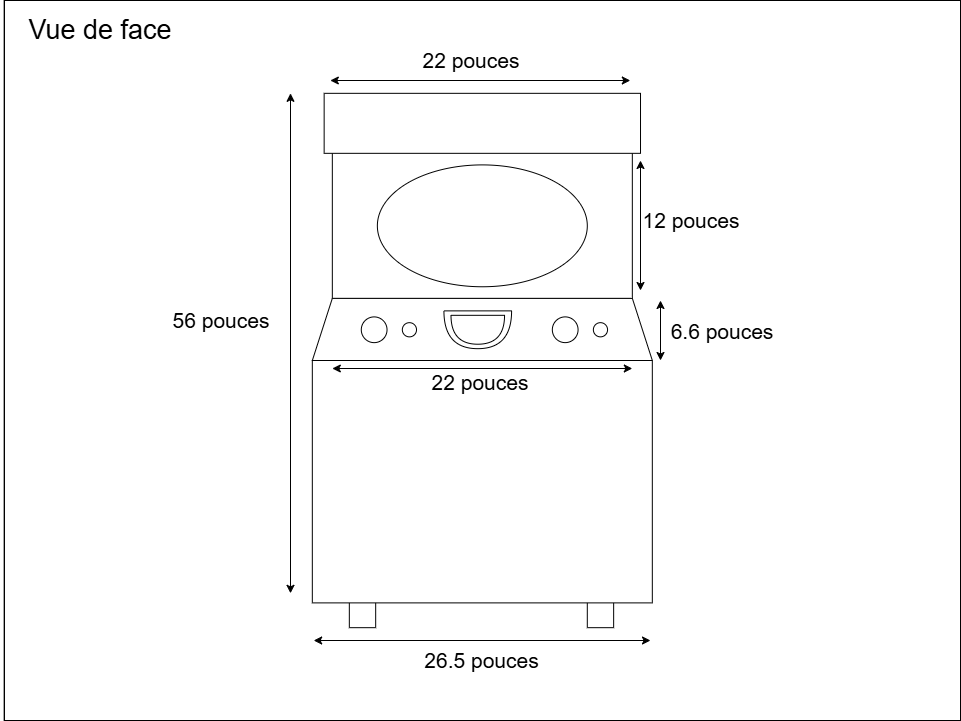

The diagram above was exported from draw.io. Its source (the exported page's mxGraphModel, read from the mxfile embedded in the PNG):
<mxGraphModel dx="782" dy="563" grid="1" gridSize="10" guides="1" tooltips="1" connect="1" arrows="1" fold="1" page="1" pageScale="1" pageWidth="1100" pageHeight="850" math="0" shadow="0">
  <root>
    <mxCell id="0" />
    <mxCell id="1" parent="0" />
    <mxCell id="350" value="" style="whiteSpace=wrap;html=1;movable=0;resizable=0;rotatable=0;deletable=0;editable=0;locked=1;connectable=0;" parent="1" vertex="1">
      <mxGeometry x="84" y="90" width="956" height="720" as="geometry" />
    </mxCell>
    <mxCell id="225" value="" style="swimlane;startSize=0;" parent="1" vertex="1">
      <mxGeometry x="83.65" y="90" width="956.35" height="720" as="geometry" />
    </mxCell>
    <mxCell id="321" value="" style="shape=trapezoid;perimeter=trapezoidPerimeter;whiteSpace=wrap;html=1;fixedSize=1;" parent="225" vertex="1">
      <mxGeometry x="308.18" y="297.83" width="340" height="62.17" as="geometry" />
    </mxCell>
    <mxCell id="269" value="" style="rounded=0;whiteSpace=wrap;html=1;" parent="225" vertex="1">
      <mxGeometry x="328.18" y="148.44" width="300" height="149.39" as="geometry" />
    </mxCell>
    <mxCell id="274" value="" style="ellipse;whiteSpace=wrap;html=1;" parent="225" vertex="1">
      <mxGeometry x="373.21" y="164.39999999999998" width="209.94" height="121.86" as="geometry" />
    </mxCell>
    <mxCell id="275" value="" style="whiteSpace=wrap;html=1;aspect=fixed;" parent="225" vertex="1">
      <mxGeometry x="345.18" y="600.83" width="26.35" height="26.35" as="geometry" />
    </mxCell>
    <mxCell id="276" value="" style="whiteSpace=wrap;html=1;aspect=fixed;" parent="225" vertex="1">
      <mxGeometry x="583.1500000000001" y="600.83" width="26.35" height="26.35" as="geometry" />
    </mxCell>
    <mxCell id="277" value="" style="shape=or;whiteSpace=wrap;html=1;rotation=90;" parent="225" vertex="1">
      <mxGeometry x="454.71999999999997" y="295.44" width="37.79" height="67.66" as="geometry" />
    </mxCell>
    <mxCell id="278" value="" style="shape=or;whiteSpace=wrap;html=1;rotation=90;" parent="225" vertex="1">
      <mxGeometry x="459.17" y="302.5" width="28.89" height="53.54" as="geometry" />
    </mxCell>
    <mxCell id="279" value="" style="ellipse;whiteSpace=wrap;html=1;aspect=fixed;" parent="225" vertex="1">
      <mxGeometry x="398.18" y="322.17" width="14.19" height="14.19" as="geometry" />
    </mxCell>
    <mxCell id="280" value="" style="ellipse;whiteSpace=wrap;html=1;aspect=fixed;" parent="225" vertex="1">
      <mxGeometry x="357.14" y="316.4" width="25.74" height="25.74" as="geometry" />
    </mxCell>
    <mxCell id="281" value="" style="ellipse;whiteSpace=wrap;html=1;aspect=fixed;" parent="225" vertex="1">
      <mxGeometry x="589.22" y="322.16" width="14.19" height="14.19" as="geometry" />
    </mxCell>
    <mxCell id="282" value="" style="ellipse;whiteSpace=wrap;html=1;aspect=fixed;" parent="225" vertex="1">
      <mxGeometry x="548.1800000000001" y="316.39" width="25.74" height="25.74" as="geometry" />
    </mxCell>
    <mxCell id="283" value="" style="rounded=0;whiteSpace=wrap;html=1;" parent="225" vertex="1">
      <mxGeometry x="320" y="92.83" width="316.36" height="60" as="geometry" />
    </mxCell>
    <mxCell id="270" value="" style="rounded=0;whiteSpace=wrap;html=1;" parent="225" vertex="1">
      <mxGeometry x="308.17" y="360" width="340" height="242.39" as="geometry" />
    </mxCell>
    <mxCell id="351" value="22 pouces" style="text;html=1;whiteSpace=wrap;strokeColor=none;fillColor=none;align=center;verticalAlign=middle;rounded=0;fontSize=21;" parent="225" vertex="1">
      <mxGeometry x="425.41" y="372" width="101.53" height="20" as="geometry" />
    </mxCell>
    <mxCell id="354" value="" style="endArrow=classic;startArrow=classic;html=1;exitX=0.142;exitY=0.124;exitDx=0;exitDy=0;exitPerimeter=0;" parent="225" edge="1">
      <mxGeometry width="50" height="50" relative="1" as="geometry">
        <mxPoint x="328.17000000000013" y="367.9963599999999" as="sourcePoint" />
        <mxPoint x="628.1700000000001" y="368" as="targetPoint" />
      </mxGeometry>
    </mxCell>
    <mxCell id="355" value="" style="endArrow=classic;startArrow=classic;html=1;" parent="225" edge="1">
      <mxGeometry width="50" height="50" relative="1" as="geometry">
        <mxPoint x="656.35" y="360" as="sourcePoint" />
        <mxPoint x="656.35" y="300" as="targetPoint" />
      </mxGeometry>
    </mxCell>
    <mxCell id="359" value="" style="endArrow=classic;startArrow=classic;html=1;exitX=0.142;exitY=0.124;exitDx=0;exitDy=0;exitPerimeter=0;" parent="225" edge="1">
      <mxGeometry width="50" height="50" relative="1" as="geometry">
        <mxPoint x="326.1700000000002" y="79.99635999999992" as="sourcePoint" />
        <mxPoint x="626.1700000000001" y="80" as="targetPoint" />
      </mxGeometry>
    </mxCell>
    <mxCell id="360" value="" style="endArrow=classic;startArrow=classic;html=1;" parent="225" edge="1">
      <mxGeometry width="50" height="50" relative="1" as="geometry">
        <mxPoint x="286.35" y="592.83" as="sourcePoint" />
        <mxPoint x="286.35" y="92.83" as="targetPoint" />
      </mxGeometry>
    </mxCell>
    <mxCell id="363" value="" style="endArrow=classic;startArrow=classic;html=1;exitX=0.142;exitY=0.124;exitDx=0;exitDy=0;exitPerimeter=0;" parent="225" edge="1">
      <mxGeometry width="50" height="50" relative="1" as="geometry">
        <mxPoint x="309.5000000000001" y="639.9963599999999" as="sourcePoint" />
        <mxPoint x="646.35" y="640" as="targetPoint" />
      </mxGeometry>
    </mxCell>
    <mxCell id="364" value="26.5 pouces" style="text;html=1;whiteSpace=wrap;strokeColor=none;fillColor=none;align=center;verticalAlign=middle;rounded=0;fontSize=21;" parent="225" vertex="1">
      <mxGeometry x="414.6" y="650" width="127.15" height="20" as="geometry" />
    </mxCell>
    <mxCell id="29" value="Vue de face" style="text;html=1;whiteSpace=wrap;strokeColor=none;fillColor=none;align=center;verticalAlign=middle;rounded=0;fontSize=27;" parent="1" vertex="1">
      <mxGeometry x="80" y="90" width="200" height="60" as="geometry" />
    </mxCell>
    <mxCell id="352" value="6.6 pouces" style="text;html=1;whiteSpace=wrap;strokeColor=none;fillColor=none;align=center;verticalAlign=middle;rounded=0;fontSize=21;" parent="1" vertex="1">
      <mxGeometry x="747" y="411" width="110" height="20" as="geometry" />
    </mxCell>
    <mxCell id="356" value="" style="endArrow=classic;startArrow=classic;html=1;" parent="1" edge="1">
      <mxGeometry width="50" height="50" relative="1" as="geometry">
        <mxPoint x="720" y="380" as="sourcePoint" />
        <mxPoint x="720" y="250" as="targetPoint" />
      </mxGeometry>
    </mxCell>
    <mxCell id="357" value="12 pouces" style="text;html=1;whiteSpace=wrap;strokeColor=none;fillColor=none;align=center;verticalAlign=middle;rounded=0;fontSize=21;" parent="1" vertex="1">
      <mxGeometry x="720" y="300" width="101.53" height="20" as="geometry" />
    </mxCell>
    <mxCell id="358" value="22 pouces" style="text;html=1;whiteSpace=wrap;strokeColor=none;fillColor=none;align=center;verticalAlign=middle;rounded=0;fontSize=21;" parent="1" vertex="1">
      <mxGeometry x="500.00000000000006" y="140" width="101.53" height="20" as="geometry" />
    </mxCell>
    <mxCell id="361" value="56 pouces" style="text;html=1;whiteSpace=wrap;strokeColor=none;fillColor=none;align=center;verticalAlign=middle;rounded=0;fontSize=21;" parent="1" vertex="1">
      <mxGeometry x="250.00000000000006" y="400" width="101.53" height="20" as="geometry" />
    </mxCell>
  </root>
</mxGraphModel>